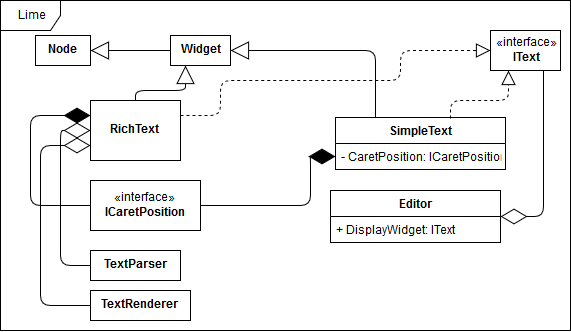

The diagram above was exported from draw.io. Its source (the exported page's mxGraphModel, read from the mxfile embedded in the PNG):
<mxGraphModel dx="1010" dy="543" grid="1" gridSize="10" guides="1" tooltips="1" connect="1" arrows="1" fold="1" page="1" pageScale="1" pageWidth="827" pageHeight="1169" math="0" shadow="0">
  <root>
    <mxCell id="0" />
    <mxCell id="1" parent="0" />
    <mxCell id="xiVNPb49Nd61gnLUIqWw-1" value="Lime" style="shape=umlFrame;whiteSpace=wrap;html=1;" parent="1" vertex="1">
      <mxGeometry x="20" y="50" width="570" height="330" as="geometry" />
    </mxCell>
    <mxCell id="xiVNPb49Nd61gnLUIqWw-2" value="«interface»&lt;br&gt;&lt;b&gt;IText&lt;/b&gt;" style="html=1;" parent="1" vertex="1">
      <mxGeometry x="510" y="80" width="70" height="40" as="geometry" />
    </mxCell>
    <mxCell id="xiVNPb49Nd61gnLUIqWw-22" value="&lt;div&gt;&lt;br&gt;&lt;/div&gt;&lt;div&gt;&lt;br&gt;&lt;/div&gt;" style="endArrow=block;endSize=16;endFill=0;html=1;exitX=0.5;exitY=0;exitDx=0;exitDy=0;entryX=0.25;entryY=1;entryDx=0;entryDy=0;" parent="1" source="DbvDyTY_jg1mN5OvF3oD-14" target="DbvDyTY_jg1mN5OvF3oD-2" edge="1">
      <mxGeometry width="160" relative="1" as="geometry">
        <mxPoint x="210" y="167" as="sourcePoint" />
        <mxPoint x="210" y="117" as="targetPoint" />
        <Array as="points">
          <mxPoint x="155" y="140" />
          <mxPoint x="205" y="140" />
        </Array>
      </mxGeometry>
    </mxCell>
    <mxCell id="xiVNPb49Nd61gnLUIqWw-24" value="&lt;div&gt;&lt;br&gt;&lt;/div&gt;&lt;div&gt;&lt;br&gt;&lt;/div&gt;" style="endArrow=block;endSize=16;endFill=0;html=1;entryX=1;entryY=0.5;entryDx=0;entryDy=0;exitX=0;exitY=0.5;exitDx=0;exitDy=0;" parent="1" edge="1">
      <mxGeometry width="160" relative="1" as="geometry">
        <mxPoint x="190" y="100" as="sourcePoint" />
        <mxPoint x="110" y="100" as="targetPoint" />
      </mxGeometry>
    </mxCell>
    <mxCell id="xiVNPb49Nd61gnLUIqWw-25" value="&lt;div&gt;&lt;br&gt;&lt;/div&gt;&lt;div&gt;&lt;br&gt;&lt;/div&gt;" style="endArrow=block;endSize=16;endFill=0;html=1;entryX=1;entryY=0.5;entryDx=0;entryDy=0;exitX=0.25;exitY=0;exitDx=0;exitDy=0;" parent="1" target="DbvDyTY_jg1mN5OvF3oD-2" edge="1">
      <mxGeometry width="160" relative="1" as="geometry">
        <mxPoint x="395" y="167" as="sourcePoint" />
        <mxPoint x="270" y="100" as="targetPoint" />
        <Array as="points">
          <mxPoint x="395" y="100" />
        </Array>
      </mxGeometry>
    </mxCell>
    <mxCell id="xiVNPb49Nd61gnLUIqWw-26" value="" style="endArrow=block;dashed=1;endFill=0;endSize=12;html=1;entryX=0;entryY=0.5;entryDx=0;entryDy=0;exitX=1;exitY=0.25;exitDx=0;exitDy=0;" parent="1" source="DbvDyTY_jg1mN5OvF3oD-14" target="xiVNPb49Nd61gnLUIqWw-2" edge="1">
      <mxGeometry width="160" relative="1" as="geometry">
        <mxPoint x="250" y="130" as="sourcePoint" />
        <mxPoint x="180" y="740" as="targetPoint" />
        <Array as="points">
          <mxPoint x="240" y="165" />
          <mxPoint x="240" y="130" />
          <mxPoint x="420" y="130" />
          <mxPoint x="420" y="100" />
        </Array>
      </mxGeometry>
    </mxCell>
    <mxCell id="xiVNPb49Nd61gnLUIqWw-27" value="" style="endArrow=block;dashed=1;endFill=0;endSize=12;html=1;entryX=0.25;entryY=1;entryDx=0;entryDy=0;" parent="1" target="xiVNPb49Nd61gnLUIqWw-2" edge="1">
      <mxGeometry width="160" relative="1" as="geometry">
        <mxPoint x="470" y="168" as="sourcePoint" />
        <mxPoint x="180" y="740" as="targetPoint" />
        <Array as="points">
          <mxPoint x="470" y="150" />
          <mxPoint x="528" y="150" />
        </Array>
      </mxGeometry>
    </mxCell>
    <mxCell id="xiVNPb49Nd61gnLUIqWw-28" value="«interface»&lt;br&gt;&lt;div&gt;&lt;b&gt;ICaretPosition&lt;/b&gt;&lt;/div&gt;" style="html=1;" parent="1" vertex="1">
      <mxGeometry x="110" y="230" width="110" height="50" as="geometry" />
    </mxCell>
    <mxCell id="xiVNPb49Nd61gnLUIqWw-30" value="" style="endArrow=diamondThin;endFill=1;endSize=24;html=1;entryX=0;entryY=0.25;entryDx=0;entryDy=0;exitX=0;exitY=0.5;exitDx=0;exitDy=0;" parent="1" source="xiVNPb49Nd61gnLUIqWw-28" target="DbvDyTY_jg1mN5OvF3oD-14" edge="1">
      <mxGeometry width="160" relative="1" as="geometry">
        <mxPoint x="20" y="740" as="sourcePoint" />
        <mxPoint x="109" y="210" as="targetPoint" />
        <Array as="points">
          <mxPoint x="50" y="255" />
          <mxPoint x="50" y="165" />
        </Array>
      </mxGeometry>
    </mxCell>
    <mxCell id="xiVNPb49Nd61gnLUIqWw-31" value="" style="endArrow=diamondThin;endFill=1;endSize=24;html=1;entryX=0;entryY=0.5;entryDx=0;entryDy=0;exitX=1;exitY=0.5;exitDx=0;exitDy=0;" parent="1" source="xiVNPb49Nd61gnLUIqWw-28" target="DbvDyTY_jg1mN5OvF3oD-6" edge="1">
      <mxGeometry width="160" relative="1" as="geometry">
        <mxPoint x="20" y="740" as="sourcePoint" />
        <mxPoint x="350" y="206" as="targetPoint" />
        <Array as="points">
          <mxPoint x="330" y="255" />
          <mxPoint x="330" y="206" />
        </Array>
      </mxGeometry>
    </mxCell>
    <mxCell id="xiVNPb49Nd61gnLUIqWw-37" value="" style="endArrow=diamondThin;endFill=0;endSize=24;html=1;exitX=0;exitY=0.5;exitDx=0;exitDy=0;entryX=0;entryY=0.5;entryDx=0;entryDy=0;" parent="1" source="DbvDyTY_jg1mN5OvF3oD-12" edge="1" target="DbvDyTY_jg1mN5OvF3oD-14">
      <mxGeometry width="160" relative="1" as="geometry">
        <mxPoint x="110" y="360" as="sourcePoint" />
        <mxPoint x="109" y="234" as="targetPoint" />
        <Array as="points">
          <mxPoint x="80" y="315" />
          <mxPoint x="80" y="180" />
        </Array>
      </mxGeometry>
    </mxCell>
    <mxCell id="xiVNPb49Nd61gnLUIqWw-42" value="" style="endArrow=diamondThin;endFill=0;endSize=24;html=1;entryX=0;entryY=0.75;entryDx=0;entryDy=0;exitX=0;exitY=0.5;exitDx=0;exitDy=0;" parent="1" source="DbvDyTY_jg1mN5OvF3oD-13" target="DbvDyTY_jg1mN5OvF3oD-14" edge="1">
      <mxGeometry width="160" relative="1" as="geometry">
        <mxPoint x="110" y="413" as="sourcePoint" />
        <mxPoint x="110" y="252" as="targetPoint" />
        <Array as="points">
          <mxPoint x="60" y="355" />
          <mxPoint x="60" y="195" />
        </Array>
      </mxGeometry>
    </mxCell>
    <mxCell id="xiVNPb49Nd61gnLUIqWw-49" value="" style="endArrow=diamondThin;endFill=0;endSize=24;html=1;exitX=0.75;exitY=1;exitDx=0;exitDy=0;entryX=1;entryY=0.5;entryDx=0;entryDy=0;" parent="1" source="xiVNPb49Nd61gnLUIqWw-2" target="DbvDyTY_jg1mN5OvF3oD-10" edge="1">
      <mxGeometry width="160" relative="1" as="geometry">
        <mxPoint x="20" y="460" as="sourcePoint" />
        <mxPoint x="520" y="344" as="targetPoint" />
        <Array as="points">
          <mxPoint x="563" y="266" />
        </Array>
      </mxGeometry>
    </mxCell>
    <mxCell id="DbvDyTY_jg1mN5OvF3oD-1" value="&lt;b&gt;Node&lt;/b&gt;" style="html=1;" vertex="1" parent="1">
      <mxGeometry x="55" y="85" width="55" height="30" as="geometry" />
    </mxCell>
    <mxCell id="DbvDyTY_jg1mN5OvF3oD-2" value="&lt;b&gt;Widget&lt;/b&gt;" style="html=1;" vertex="1" parent="1">
      <mxGeometry x="190" y="85" width="60" height="30" as="geometry" />
    </mxCell>
    <mxCell id="DbvDyTY_jg1mN5OvF3oD-5" value="SimpleText" style="swimlane;fontStyle=1;childLayout=stackLayout;horizontal=1;startSize=26;fillColor=none;horizontalStack=0;resizeParent=1;resizeParentMax=0;resizeLast=0;collapsible=1;marginBottom=0;" vertex="1" parent="1">
      <mxGeometry x="355" y="167" width="170" height="52" as="geometry" />
    </mxCell>
    <mxCell id="DbvDyTY_jg1mN5OvF3oD-6" value="- CaretPosition: ICaretPosition" style="text;strokeColor=none;fillColor=none;align=left;verticalAlign=top;spacingLeft=4;spacingRight=4;overflow=hidden;rotatable=0;points=[[0,0.5],[1,0.5]];portConstraint=eastwest;" vertex="1" parent="DbvDyTY_jg1mN5OvF3oD-5">
      <mxGeometry y="26" width="170" height="26" as="geometry" />
    </mxCell>
    <mxCell id="DbvDyTY_jg1mN5OvF3oD-10" value="Editor" style="swimlane;fontStyle=1;childLayout=stackLayout;horizontal=1;startSize=26;fillColor=none;horizontalStack=0;resizeParent=1;resizeParentMax=0;resizeLast=0;collapsible=1;marginBottom=0;" vertex="1" parent="1">
      <mxGeometry x="350" y="240" width="170" height="52" as="geometry" />
    </mxCell>
    <mxCell id="DbvDyTY_jg1mN5OvF3oD-11" value="+ DisplayWidget: IText" style="text;strokeColor=none;fillColor=none;align=left;verticalAlign=top;spacingLeft=4;spacingRight=4;overflow=hidden;rotatable=0;points=[[0,0.5],[1,0.5]];portConstraint=eastwest;" vertex="1" parent="DbvDyTY_jg1mN5OvF3oD-10">
      <mxGeometry y="26" width="170" height="26" as="geometry" />
    </mxCell>
    <mxCell id="DbvDyTY_jg1mN5OvF3oD-12" value="&lt;b&gt;TextParser&lt;/b&gt;" style="html=1;" vertex="1" parent="1">
      <mxGeometry x="110" y="300" width="90" height="30" as="geometry" />
    </mxCell>
    <mxCell id="DbvDyTY_jg1mN5OvF3oD-13" value="&lt;b&gt;TextRenderer&lt;/b&gt;" style="html=1;" vertex="1" parent="1">
      <mxGeometry x="110" y="340" width="100" height="30" as="geometry" />
    </mxCell>
    <mxCell id="DbvDyTY_jg1mN5OvF3oD-14" value="&lt;b&gt;RichText&lt;/b&gt;" style="html=1;" vertex="1" parent="1">
      <mxGeometry x="110" y="150" width="90" height="60" as="geometry" />
    </mxCell>
  </root>
</mxGraphModel>